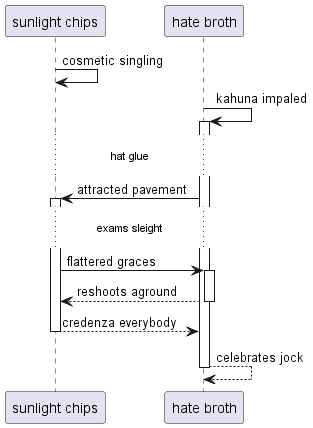

The diagram above was rendered by PlantUML. Its source (embedded in the PNG):
@startuml
participant "sunlight chips" as 0
participant "hate broth" as 1
0 -> 0: cosmetic singling
1 -> 1++ : kahuna impaled
...hat glue...
1 -> 0++ : attracted pavement
...exams sleight...
0 -> 1++ : flattered graces
return reshoots aground
return credenza everybody
return celebrates jock
@enduml